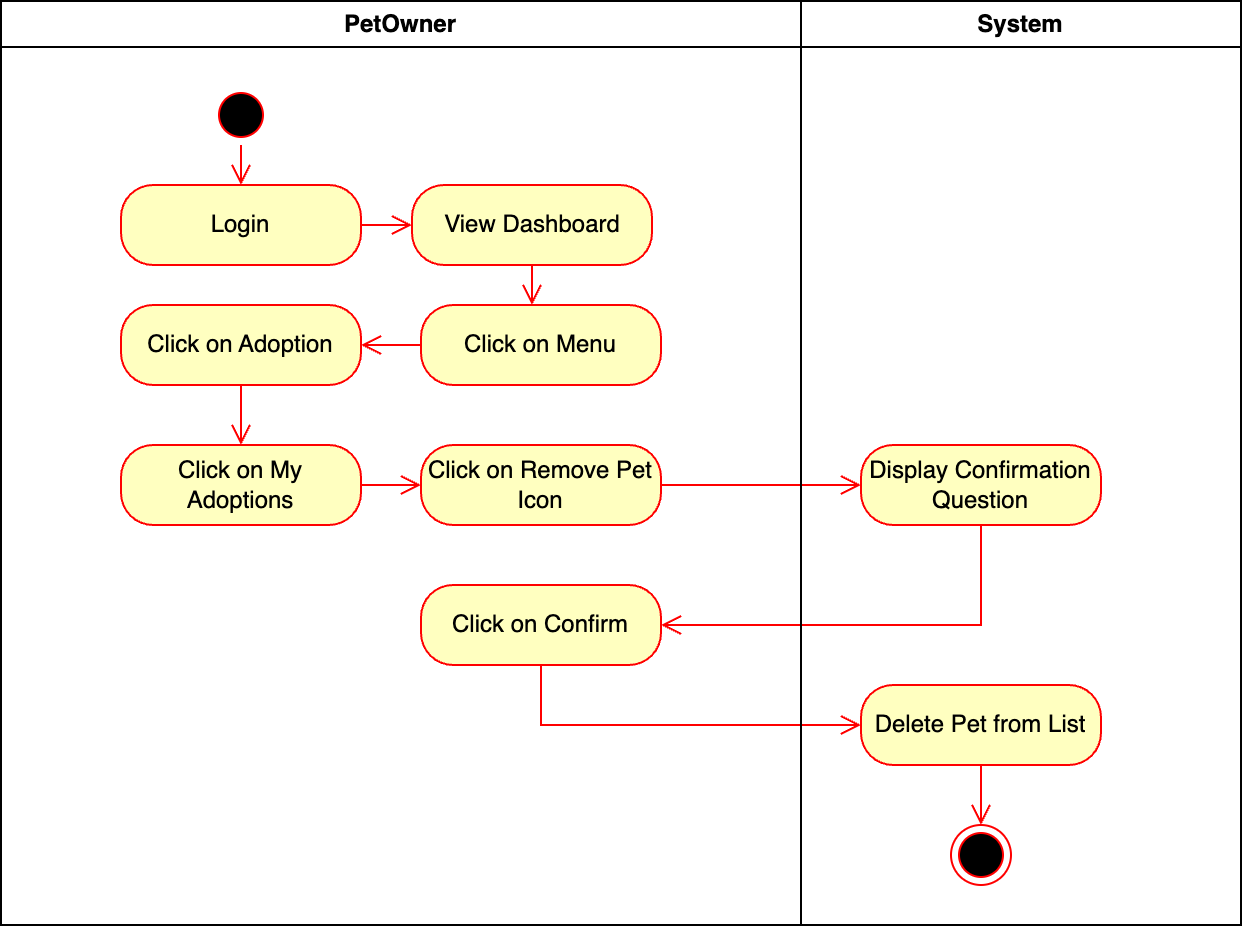

The diagram above was exported from draw.io. Its source (the exported page's mxGraphModel, read from the mxfile embedded in the PNG):
<mxGraphModel dx="984" dy="747" grid="1" gridSize="10" guides="1" tooltips="1" connect="1" arrows="1" fold="1" page="1" pageScale="1" pageWidth="827" pageHeight="1169" math="0" shadow="0">
  <root>
    <mxCell id="0" />
    <mxCell id="1" parent="0" />
    <mxCell id="UFOZyg1kIlOoNRPUu4D8-1" value="PetOwner" style="swimlane;whiteSpace=wrap" parent="1" vertex="1">
      <mxGeometry x="260" y="128" width="400" height="462" as="geometry" />
    </mxCell>
    <mxCell id="UFOZyg1kIlOoNRPUu4D8-2" value="" style="ellipse;html=1;shape=startState;fillColor=#000000;strokeColor=#ff0000;" parent="UFOZyg1kIlOoNRPUu4D8-1" vertex="1">
      <mxGeometry x="105" y="42" width="30" height="30" as="geometry" />
    </mxCell>
    <mxCell id="UFOZyg1kIlOoNRPUu4D8-3" value="" style="edgeStyle=orthogonalEdgeStyle;html=1;verticalAlign=bottom;endArrow=open;endSize=8;strokeColor=#ff0000;rounded=0;" parent="UFOZyg1kIlOoNRPUu4D8-1" source="UFOZyg1kIlOoNRPUu4D8-2" target="UFOZyg1kIlOoNRPUu4D8-4" edge="1">
      <mxGeometry relative="1" as="geometry">
        <mxPoint x="120" y="132" as="targetPoint" />
      </mxGeometry>
    </mxCell>
    <mxCell id="UFOZyg1kIlOoNRPUu4D8-4" value="Login" style="rounded=1;whiteSpace=wrap;html=1;arcSize=40;fontColor=#000000;fillColor=#ffffc0;strokeColor=#ff0000;" parent="UFOZyg1kIlOoNRPUu4D8-1" vertex="1">
      <mxGeometry x="60" y="92" width="120" height="40" as="geometry" />
    </mxCell>
    <mxCell id="UFOZyg1kIlOoNRPUu4D8-5" value="" style="edgeStyle=orthogonalEdgeStyle;html=1;verticalAlign=bottom;endArrow=open;endSize=8;strokeColor=#ff0000;rounded=0;" parent="UFOZyg1kIlOoNRPUu4D8-1" source="UFOZyg1kIlOoNRPUu4D8-4" target="UFOZyg1kIlOoNRPUu4D8-6" edge="1">
      <mxGeometry relative="1" as="geometry">
        <mxPoint x="120" y="192" as="targetPoint" />
      </mxGeometry>
    </mxCell>
    <mxCell id="UFOZyg1kIlOoNRPUu4D8-6" value="View Dashboard" style="rounded=1;whiteSpace=wrap;html=1;arcSize=40;fontColor=#000000;fillColor=#ffffc0;strokeColor=#ff0000;" parent="UFOZyg1kIlOoNRPUu4D8-1" vertex="1">
      <mxGeometry x="205.5" y="92" width="120" height="40" as="geometry" />
    </mxCell>
    <mxCell id="UFOZyg1kIlOoNRPUu4D8-7" value="" style="edgeStyle=orthogonalEdgeStyle;html=1;verticalAlign=bottom;endArrow=open;endSize=8;strokeColor=#ff0000;rounded=0;" parent="UFOZyg1kIlOoNRPUu4D8-1" source="UFOZyg1kIlOoNRPUu4D8-6" target="UFOZyg1kIlOoNRPUu4D8-8" edge="1">
      <mxGeometry relative="1" as="geometry">
        <mxPoint x="120" y="282" as="targetPoint" />
        <Array as="points">
          <mxPoint x="266" y="152" />
          <mxPoint x="266" y="152" />
        </Array>
      </mxGeometry>
    </mxCell>
    <mxCell id="UFOZyg1kIlOoNRPUu4D8-8" value="Click on Menu" style="rounded=1;whiteSpace=wrap;html=1;arcSize=40;fontColor=#000000;fillColor=#ffffc0;strokeColor=#ff0000;" parent="UFOZyg1kIlOoNRPUu4D8-1" vertex="1">
      <mxGeometry x="210" y="152" width="120" height="40" as="geometry" />
    </mxCell>
    <mxCell id="UFOZyg1kIlOoNRPUu4D8-9" value="" style="edgeStyle=orthogonalEdgeStyle;html=1;verticalAlign=bottom;endArrow=open;endSize=8;strokeColor=#ff0000;rounded=0;" parent="UFOZyg1kIlOoNRPUu4D8-1" source="UFOZyg1kIlOoNRPUu4D8-8" target="UFOZyg1kIlOoNRPUu4D8-10" edge="1">
      <mxGeometry relative="1" as="geometry">
        <mxPoint x="129.5" y="372" as="targetPoint" />
      </mxGeometry>
    </mxCell>
    <mxCell id="UFOZyg1kIlOoNRPUu4D8-10" value="Click on Adoption" style="rounded=1;whiteSpace=wrap;html=1;arcSize=40;fontColor=#000000;fillColor=#ffffc0;strokeColor=#ff0000;" parent="UFOZyg1kIlOoNRPUu4D8-1" vertex="1">
      <mxGeometry x="60" y="152" width="120" height="40" as="geometry" />
    </mxCell>
    <mxCell id="UFOZyg1kIlOoNRPUu4D8-11" value="" style="edgeStyle=orthogonalEdgeStyle;html=1;verticalAlign=bottom;endArrow=open;endSize=8;strokeColor=#ff0000;rounded=0;" parent="UFOZyg1kIlOoNRPUu4D8-1" source="UFOZyg1kIlOoNRPUu4D8-10" target="UFOZyg1kIlOoNRPUu4D8-12" edge="1">
      <mxGeometry relative="1" as="geometry">
        <mxPoint x="140.5" y="332" as="targetPoint" />
        <Array as="points">
          <mxPoint x="120.5" y="242" />
          <mxPoint x="120.5" y="242" />
        </Array>
      </mxGeometry>
    </mxCell>
    <mxCell id="UFOZyg1kIlOoNRPUu4D8-12" value="Click on My Adoptions" style="rounded=1;whiteSpace=wrap;html=1;arcSize=40;fontColor=#000000;fillColor=#ffffc0;strokeColor=#ff0000;" parent="UFOZyg1kIlOoNRPUu4D8-1" vertex="1">
      <mxGeometry x="60" y="222" width="120" height="40" as="geometry" />
    </mxCell>
    <mxCell id="UFOZyg1kIlOoNRPUu4D8-13" value="" style="edgeStyle=orthogonalEdgeStyle;html=1;verticalAlign=bottom;endArrow=open;endSize=8;strokeColor=#ff0000;rounded=0;" parent="UFOZyg1kIlOoNRPUu4D8-1" source="UFOZyg1kIlOoNRPUu4D8-12" target="UFOZyg1kIlOoNRPUu4D8-14" edge="1">
      <mxGeometry relative="1" as="geometry">
        <mxPoint x="140" y="432" as="targetPoint" />
      </mxGeometry>
    </mxCell>
    <mxCell id="UFOZyg1kIlOoNRPUu4D8-14" value="Click on Remove Pet Icon" style="rounded=1;whiteSpace=wrap;html=1;arcSize=40;fontColor=#000000;fillColor=#ffffc0;strokeColor=#ff0000;" parent="UFOZyg1kIlOoNRPUu4D8-1" vertex="1">
      <mxGeometry x="210" y="222" width="120" height="40" as="geometry" />
    </mxCell>
    <mxCell id="UFOZyg1kIlOoNRPUu4D8-16" value="Click on Confirm" style="rounded=1;whiteSpace=wrap;html=1;arcSize=40;fontColor=#000000;fillColor=#ffffc0;strokeColor=#ff0000;" parent="UFOZyg1kIlOoNRPUu4D8-1" vertex="1">
      <mxGeometry x="210" y="292" width="120" height="40" as="geometry" />
    </mxCell>
    <mxCell id="UFOZyg1kIlOoNRPUu4D8-24" value="Display Confirmation Question" style="rounded=1;whiteSpace=wrap;html=1;arcSize=40;fontColor=#000000;fillColor=#ffffc0;strokeColor=#ff0000;" parent="UFOZyg1kIlOoNRPUu4D8-1" vertex="1">
      <mxGeometry x="430" y="222" width="120" height="40" as="geometry" />
    </mxCell>
    <mxCell id="UFOZyg1kIlOoNRPUu4D8-20" value="Delete Pet from List" style="rounded=1;whiteSpace=wrap;html=1;arcSize=40;fontColor=#000000;fillColor=#ffffc0;strokeColor=#ff0000;" parent="UFOZyg1kIlOoNRPUu4D8-1" vertex="1">
      <mxGeometry x="430" y="342" width="120" height="40" as="geometry" />
    </mxCell>
    <mxCell id="UFOZyg1kIlOoNRPUu4D8-21" value="" style="edgeStyle=orthogonalEdgeStyle;html=1;verticalAlign=bottom;endArrow=open;endSize=8;strokeColor=#ff0000;rounded=0;" parent="UFOZyg1kIlOoNRPUu4D8-1" source="UFOZyg1kIlOoNRPUu4D8-20" target="UFOZyg1kIlOoNRPUu4D8-22" edge="1">
      <mxGeometry relative="1" as="geometry">
        <mxPoint x="470.5" y="712" as="targetPoint" />
      </mxGeometry>
    </mxCell>
    <mxCell id="UFOZyg1kIlOoNRPUu4D8-22" value="" style="ellipse;html=1;shape=endState;fillColor=#000000;strokeColor=#ff0000;" parent="UFOZyg1kIlOoNRPUu4D8-1" vertex="1">
      <mxGeometry x="475" y="412" width="30" height="30" as="geometry" />
    </mxCell>
    <mxCell id="UFOZyg1kIlOoNRPUu4D8-25" value="" style="edgeStyle=orthogonalEdgeStyle;html=1;verticalAlign=bottom;endArrow=open;endSize=8;strokeColor=#ff0000;rounded=0;" parent="UFOZyg1kIlOoNRPUu4D8-1" source="UFOZyg1kIlOoNRPUu4D8-24" target="UFOZyg1kIlOoNRPUu4D8-16" edge="1">
      <mxGeometry relative="1" as="geometry">
        <mxPoint x="280" y="332" as="targetPoint" />
        <Array as="points">
          <mxPoint x="490" y="312" />
        </Array>
      </mxGeometry>
    </mxCell>
    <mxCell id="UFOZyg1kIlOoNRPUu4D8-26" value="" style="edgeStyle=orthogonalEdgeStyle;html=1;verticalAlign=bottom;endArrow=open;endSize=8;strokeColor=#ff0000;rounded=0;" parent="UFOZyg1kIlOoNRPUu4D8-1" source="UFOZyg1kIlOoNRPUu4D8-14" target="UFOZyg1kIlOoNRPUu4D8-24" edge="1">
      <mxGeometry relative="1" as="geometry">
        <mxPoint x="105" y="472" as="targetPoint" />
        <mxPoint x="330" y="432" as="sourcePoint" />
        <Array as="points">
          <mxPoint x="380" y="242" />
          <mxPoint x="380" y="242" />
        </Array>
      </mxGeometry>
    </mxCell>
    <mxCell id="UFOZyg1kIlOoNRPUu4D8-23" value="" style="edgeStyle=orthogonalEdgeStyle;html=1;verticalAlign=bottom;endArrow=open;endSize=8;strokeColor=#ff0000;rounded=0;" parent="UFOZyg1kIlOoNRPUu4D8-1" source="UFOZyg1kIlOoNRPUu4D8-16" target="UFOZyg1kIlOoNRPUu4D8-20" edge="1">
      <mxGeometry relative="1" as="geometry">
        <mxPoint x="-116.5" y="582" as="targetPoint" />
        <mxPoint x="-56.5" y="502" as="sourcePoint" />
        <Array as="points">
          <mxPoint x="270" y="362" />
        </Array>
      </mxGeometry>
    </mxCell>
    <mxCell id="UFOZyg1kIlOoNRPUu4D8-19" value="System" style="swimlane;whiteSpace=wrap" parent="1" vertex="1">
      <mxGeometry x="660" y="128" width="220" height="462" as="geometry" />
    </mxCell>
  </root>
</mxGraphModel>